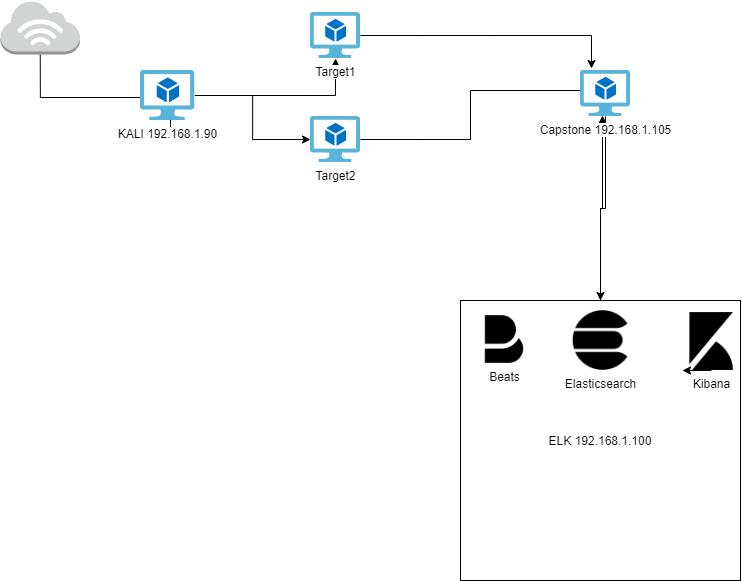

The diagram above was exported from draw.io. Its source (the exported page's mxGraphModel, read from the mxfile embedded in the PNG):
<mxGraphModel dx="881" dy="960" grid="1" gridSize="10" guides="1" tooltips="1" connect="1" arrows="1" fold="1" page="1" pageScale="1" pageWidth="850" pageHeight="1100" math="0" shadow="0">
  <root>
    <mxCell id="0" />
    <mxCell id="1" parent="0" />
    <mxCell id="2D09ymtEyOWW8w4MYGYX-19" style="edgeStyle=orthogonalEdgeStyle;rounded=0;orthogonalLoop=1;jettySize=auto;html=1;entryX=0.44;entryY=0.978;entryDx=0;entryDy=0;entryPerimeter=0;" edge="1" parent="1" source="2D09ymtEyOWW8w4MYGYX-15" target="2D09ymtEyOWW8w4MYGYX-5">
      <mxGeometry relative="1" as="geometry" />
    </mxCell>
    <mxCell id="2D09ymtEyOWW8w4MYGYX-15" value="ELK 192.168.1.100" style="whiteSpace=wrap;html=1;aspect=fixed;" vertex="1" parent="1">
      <mxGeometry x="480" y="360" width="280" height="280" as="geometry" />
    </mxCell>
    <mxCell id="2D09ymtEyOWW8w4MYGYX-25" style="edgeStyle=orthogonalEdgeStyle;rounded=0;orthogonalLoop=1;jettySize=auto;html=1;exitX=0.5;exitY=1;exitDx=0;exitDy=0;exitPerimeter=0;" edge="1" parent="1" source="2D09ymtEyOWW8w4MYGYX-1">
      <mxGeometry relative="1" as="geometry">
        <mxPoint x="190" y="200" as="targetPoint" />
      </mxGeometry>
    </mxCell>
    <mxCell id="2D09ymtEyOWW8w4MYGYX-1" value="" style="outlineConnect=0;dashed=0;verticalLabelPosition=bottom;verticalAlign=top;align=center;html=1;shape=mxgraph.aws3.internet_3;fillColor=#D2D3D3;gradientColor=none;" vertex="1" parent="1">
      <mxGeometry x="20" y="60" width="79.5" height="54" as="geometry" />
    </mxCell>
    <mxCell id="2D09ymtEyOWW8w4MYGYX-11" style="edgeStyle=orthogonalEdgeStyle;rounded=0;orthogonalLoop=1;jettySize=auto;html=1;" edge="1" parent="1" source="2D09ymtEyOWW8w4MYGYX-2" target="2D09ymtEyOWW8w4MYGYX-3">
      <mxGeometry relative="1" as="geometry">
        <mxPoint x="380" y="93" as="targetPoint" />
      </mxGeometry>
    </mxCell>
    <mxCell id="2D09ymtEyOWW8w4MYGYX-23" style="edgeStyle=orthogonalEdgeStyle;rounded=0;orthogonalLoop=1;jettySize=auto;html=1;" edge="1" parent="1" source="2D09ymtEyOWW8w4MYGYX-2" target="2D09ymtEyOWW8w4MYGYX-4">
      <mxGeometry relative="1" as="geometry" />
    </mxCell>
    <mxCell id="2D09ymtEyOWW8w4MYGYX-2" value="KALI 192.168.1.90" style="sketch=0;aspect=fixed;html=1;points=[];align=center;image;fontSize=12;image=img/lib/mscae/Virtual_Machine_2.svg;" vertex="1" parent="1">
      <mxGeometry x="160" y="130" width="54.35" height="50" as="geometry" />
    </mxCell>
    <mxCell id="2D09ymtEyOWW8w4MYGYX-8" value="" style="edgeStyle=orthogonalEdgeStyle;rounded=0;orthogonalLoop=1;jettySize=auto;html=1;entryX=0.22;entryY=-0.043;entryDx=0;entryDy=0;entryPerimeter=0;" edge="1" parent="1" source="2D09ymtEyOWW8w4MYGYX-3" target="2D09ymtEyOWW8w4MYGYX-5">
      <mxGeometry relative="1" as="geometry">
        <mxPoint x="580" y="87" as="targetPoint" />
      </mxGeometry>
    </mxCell>
    <mxCell id="2D09ymtEyOWW8w4MYGYX-24" style="edgeStyle=orthogonalEdgeStyle;rounded=0;orthogonalLoop=1;jettySize=auto;html=1;entryX=0.6;entryY=0.435;entryDx=0;entryDy=0;entryPerimeter=0;" edge="1" parent="1" source="2D09ymtEyOWW8w4MYGYX-4" target="2D09ymtEyOWW8w4MYGYX-5">
      <mxGeometry relative="1" as="geometry" />
    </mxCell>
    <mxCell id="2D09ymtEyOWW8w4MYGYX-4" value="Target2&lt;br&gt;" style="sketch=0;aspect=fixed;html=1;points=[];align=center;image;fontSize=12;image=img/lib/mscae/Virtual_Machine_2.svg;" vertex="1" parent="1">
      <mxGeometry x="330" y="176" width="50" height="46" as="geometry" />
    </mxCell>
    <mxCell id="2D09ymtEyOWW8w4MYGYX-20" style="edgeStyle=orthogonalEdgeStyle;rounded=0;orthogonalLoop=1;jettySize=auto;html=1;" edge="1" parent="1" source="2D09ymtEyOWW8w4MYGYX-5" target="2D09ymtEyOWW8w4MYGYX-15">
      <mxGeometry relative="1" as="geometry" />
    </mxCell>
    <mxCell id="2D09ymtEyOWW8w4MYGYX-5" value="Capstone 192.168.1.105" style="sketch=0;aspect=fixed;html=1;points=[];align=center;image;fontSize=12;image=img/lib/mscae/Virtual_Machine_2.svg;" vertex="1" parent="1">
      <mxGeometry x="600" y="130" width="50" height="46" as="geometry" />
    </mxCell>
    <mxCell id="2D09ymtEyOWW8w4MYGYX-14" value="Beats" style="shape=image;html=1;verticalAlign=top;verticalLabelPosition=bottom;labelBackgroundColor=#ffffff;imageAspect=0;aspect=fixed;image=https://cdn4.iconfinder.com/data/icons/logos-brands-5/24/beats-128.png" vertex="1" parent="1">
      <mxGeometry x="500" y="375" width="48" height="48" as="geometry" />
    </mxCell>
    <mxCell id="2D09ymtEyOWW8w4MYGYX-16" value="Elasticsearch" style="shape=image;html=1;verticalAlign=top;verticalLabelPosition=bottom;labelBackgroundColor=#ffffff;imageAspect=0;aspect=fixed;image=https://cdn4.iconfinder.com/data/icons/logos-brands-5/24/elasticsearch-128.png" vertex="1" parent="1">
      <mxGeometry x="590" y="370" width="60" height="60" as="geometry" />
    </mxCell>
    <mxCell id="2D09ymtEyOWW8w4MYGYX-17" value="Kibana" style="shape=image;html=1;verticalAlign=top;verticalLabelPosition=bottom;labelBackgroundColor=#ffffff;imageAspect=0;aspect=fixed;image=https://cdn4.iconfinder.com/data/icons/logos-brands-5/24/kibana-128.png" vertex="1" parent="1">
      <mxGeometry x="702" y="372" width="58" height="58" as="geometry" />
    </mxCell>
    <mxCell id="2D09ymtEyOWW8w4MYGYX-3" value="Target1" style="sketch=0;aspect=fixed;html=1;points=[];align=center;image;fontSize=12;image=img/lib/mscae/Virtual_Machine_2.svg;" vertex="1" parent="1">
      <mxGeometry x="330" y="72" width="50" height="46" as="geometry" />
    </mxCell>
    <mxCell id="2D09ymtEyOWW8w4MYGYX-26" style="edgeStyle=orthogonalEdgeStyle;rounded=0;orthogonalLoop=1;jettySize=auto;html=1;exitX=0.5;exitY=1;exitDx=0;exitDy=0;entryX=0;entryY=1;entryDx=0;entryDy=0;" edge="1" parent="1" source="2D09ymtEyOWW8w4MYGYX-17" target="2D09ymtEyOWW8w4MYGYX-17">
      <mxGeometry relative="1" as="geometry" />
    </mxCell>
  </root>
</mxGraphModel>